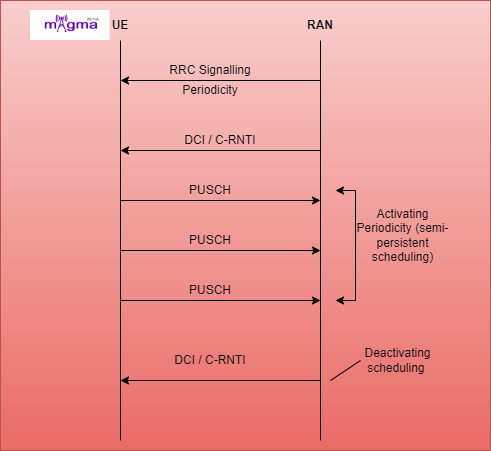

The diagram above was exported from draw.io. Its source (the exported page's mxGraphModel, read from the mxfile embedded in the PNG):
<mxGraphModel dx="782" dy="446" grid="1" gridSize="10" guides="1" tooltips="1" connect="1" arrows="1" fold="1" page="1" pageScale="1" pageWidth="850" pageHeight="1100" math="0" shadow="0">
  <root>
    <mxCell id="0" />
    <mxCell id="1" parent="0" />
    <mxCell id="qGs4eBo7HJm-ZLb4XvnL-5" value="" style="rounded=0;whiteSpace=wrap;html=1;fillColor=#f8cecc;gradientColor=#ea6b66;strokeColor=#b85450;" vertex="1" parent="1">
      <mxGeometry x="40" width="490" height="450" as="geometry" />
    </mxCell>
    <mxCell id="ag-Bm1mPGLtik_zMt7O2-1" value="" style="endArrow=none;html=1;rounded=0;" parent="1" edge="1">
      <mxGeometry width="50" height="50" relative="1" as="geometry">
        <mxPoint x="160" y="440" as="sourcePoint" />
        <mxPoint x="160" y="40" as="targetPoint" />
      </mxGeometry>
    </mxCell>
    <mxCell id="ag-Bm1mPGLtik_zMt7O2-2" value="" style="endArrow=none;html=1;rounded=0;" parent="1" edge="1">
      <mxGeometry width="50" height="50" relative="1" as="geometry">
        <mxPoint x="360" y="440" as="sourcePoint" />
        <mxPoint x="360" y="40" as="targetPoint" />
      </mxGeometry>
    </mxCell>
    <mxCell id="ag-Bm1mPGLtik_zMt7O2-3" value="&lt;b&gt;UE&lt;/b&gt;" style="text;html=1;strokeColor=none;fillColor=none;align=center;verticalAlign=middle;whiteSpace=wrap;rounded=0;" parent="1" vertex="1">
      <mxGeometry x="130" y="10" width="60" height="30" as="geometry" />
    </mxCell>
    <mxCell id="ag-Bm1mPGLtik_zMt7O2-4" value="&lt;b&gt;RAN&lt;/b&gt;" style="text;html=1;strokeColor=none;fillColor=none;align=center;verticalAlign=middle;whiteSpace=wrap;rounded=0;" parent="1" vertex="1">
      <mxGeometry x="330" y="10" width="60" height="30" as="geometry" />
    </mxCell>
    <mxCell id="ag-Bm1mPGLtik_zMt7O2-5" value="" style="endArrow=classic;html=1;rounded=0;" parent="1" edge="1">
      <mxGeometry width="50" height="50" relative="1" as="geometry">
        <mxPoint x="360" y="80" as="sourcePoint" />
        <mxPoint x="160" y="80" as="targetPoint" />
      </mxGeometry>
    </mxCell>
    <mxCell id="ag-Bm1mPGLtik_zMt7O2-6" value="" style="endArrow=classic;html=1;rounded=0;" parent="1" edge="1">
      <mxGeometry width="50" height="50" relative="1" as="geometry">
        <mxPoint x="360" y="380" as="sourcePoint" />
        <mxPoint x="160" y="380" as="targetPoint" />
      </mxGeometry>
    </mxCell>
    <mxCell id="ag-Bm1mPGLtik_zMt7O2-7" value="" style="endArrow=classic;html=1;rounded=0;" parent="1" edge="1">
      <mxGeometry width="50" height="50" relative="1" as="geometry">
        <mxPoint x="160" y="300" as="sourcePoint" />
        <mxPoint x="360" y="300" as="targetPoint" />
      </mxGeometry>
    </mxCell>
    <mxCell id="ag-Bm1mPGLtik_zMt7O2-8" value="" style="endArrow=classic;html=1;rounded=0;" parent="1" edge="1">
      <mxGeometry width="50" height="50" relative="1" as="geometry">
        <mxPoint x="160" y="250" as="sourcePoint" />
        <mxPoint x="360" y="250" as="targetPoint" />
      </mxGeometry>
    </mxCell>
    <mxCell id="ag-Bm1mPGLtik_zMt7O2-10" value="" style="endArrow=classic;html=1;rounded=0;" parent="1" edge="1">
      <mxGeometry width="50" height="50" relative="1" as="geometry">
        <mxPoint x="160" y="200" as="sourcePoint" />
        <mxPoint x="360" y="200" as="targetPoint" />
      </mxGeometry>
    </mxCell>
    <mxCell id="ag-Bm1mPGLtik_zMt7O2-11" value="RRC Signalling" style="text;html=1;strokeColor=none;fillColor=none;align=center;verticalAlign=middle;whiteSpace=wrap;rounded=0;" parent="1" vertex="1">
      <mxGeometry x="200" y="60" width="100" height="20" as="geometry" />
    </mxCell>
    <mxCell id="ag-Bm1mPGLtik_zMt7O2-12" value="Periodicity" style="text;html=1;strokeColor=none;fillColor=none;align=center;verticalAlign=middle;whiteSpace=wrap;rounded=0;" parent="1" vertex="1">
      <mxGeometry x="200" y="80" width="100" height="20" as="geometry" />
    </mxCell>
    <mxCell id="ag-Bm1mPGLtik_zMt7O2-14" value="" style="endArrow=classic;startArrow=classic;html=1;rounded=0;" parent="1" edge="1">
      <mxGeometry width="50" height="50" relative="1" as="geometry">
        <mxPoint x="375" y="300" as="sourcePoint" />
        <mxPoint x="375" y="190" as="targetPoint" />
        <Array as="points">
          <mxPoint x="395" y="300" />
          <mxPoint x="395" y="190" />
        </Array>
      </mxGeometry>
    </mxCell>
    <mxCell id="ag-Bm1mPGLtik_zMt7O2-15" value="PUSCH" style="text;html=1;strokeColor=none;fillColor=none;align=center;verticalAlign=middle;whiteSpace=wrap;rounded=0;" parent="1" vertex="1">
      <mxGeometry x="200" y="180" width="100" height="20" as="geometry" />
    </mxCell>
    <mxCell id="ag-Bm1mPGLtik_zMt7O2-16" value="PUSCH" style="text;html=1;strokeColor=none;fillColor=none;align=center;verticalAlign=middle;whiteSpace=wrap;rounded=0;" parent="1" vertex="1">
      <mxGeometry x="200" y="230" width="100" height="20" as="geometry" />
    </mxCell>
    <mxCell id="ag-Bm1mPGLtik_zMt7O2-17" value="PUSCH" style="text;html=1;strokeColor=none;fillColor=none;align=center;verticalAlign=middle;whiteSpace=wrap;rounded=0;" parent="1" vertex="1">
      <mxGeometry x="200" y="280" width="100" height="20" as="geometry" />
    </mxCell>
    <mxCell id="ag-Bm1mPGLtik_zMt7O2-18" value="DCI / C-RNTI" style="text;html=1;strokeColor=none;fillColor=none;align=center;verticalAlign=middle;whiteSpace=wrap;rounded=0;" parent="1" vertex="1">
      <mxGeometry x="200" y="350" width="100" height="20" as="geometry" />
    </mxCell>
    <mxCell id="ag-Bm1mPGLtik_zMt7O2-19" value="Activating Periodicity (semi-persistent scheduling)" style="text;html=1;strokeColor=none;fillColor=none;align=center;verticalAlign=middle;whiteSpace=wrap;rounded=0;" parent="1" vertex="1">
      <mxGeometry x="395" y="220" width="95" height="30" as="geometry" />
    </mxCell>
    <mxCell id="ag-Bm1mPGLtik_zMt7O2-21" value="" style="shape=image;verticalLabelPosition=bottom;labelBackgroundColor=default;verticalAlign=top;aspect=fixed;imageAspect=0;image=data:image/png,(base64 omitted: 16724 chars);" parent="1" vertex="1">
      <mxGeometry x="70" y="10" width="79.57" height="30" as="geometry" />
    </mxCell>
    <mxCell id="qGs4eBo7HJm-ZLb4XvnL-1" value="" style="endArrow=classic;html=1;rounded=0;" edge="1" parent="1">
      <mxGeometry width="50" height="50" relative="1" as="geometry">
        <mxPoint x="360" y="150" as="sourcePoint" />
        <mxPoint x="160" y="150" as="targetPoint" />
      </mxGeometry>
    </mxCell>
    <mxCell id="qGs4eBo7HJm-ZLb4XvnL-2" value="DCI / C-RNTI" style="text;html=1;strokeColor=none;fillColor=none;align=center;verticalAlign=middle;whiteSpace=wrap;rounded=0;" vertex="1" parent="1">
      <mxGeometry x="210" y="130" width="100" height="20" as="geometry" />
    </mxCell>
    <mxCell id="qGs4eBo7HJm-ZLb4XvnL-3" value="" style="endArrow=none;html=1;rounded=0;" edge="1" parent="1">
      <mxGeometry width="50" height="50" relative="1" as="geometry">
        <mxPoint x="370" y="380" as="sourcePoint" />
        <mxPoint x="400" y="360" as="targetPoint" />
      </mxGeometry>
    </mxCell>
    <mxCell id="qGs4eBo7HJm-ZLb4XvnL-4" value="Deactivating scheduling&amp;nbsp;" style="text;html=1;strokeColor=none;fillColor=none;align=center;verticalAlign=middle;whiteSpace=wrap;rounded=0;" vertex="1" parent="1">
      <mxGeometry x="390" y="345" width="95" height="30" as="geometry" />
    </mxCell>
  </root>
</mxGraphModel>